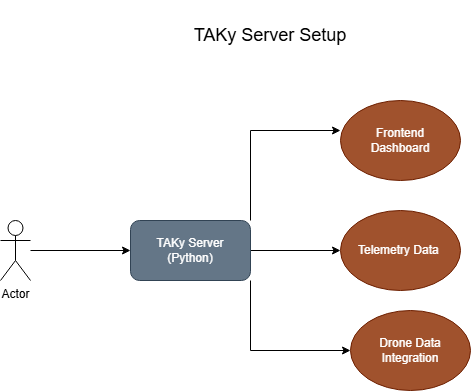

The diagram above was exported from draw.io. Its source (the exported page's mxGraphModel, read from the mxfile embedded in the PNG):
<mxGraphModel dx="2066" dy="1103" grid="1" gridSize="10" guides="1" tooltips="1" connect="1" arrows="1" fold="1" page="1" pageScale="1" pageWidth="850" pageHeight="1100" background="#ffffff" math="0" shadow="0">
  <root>
    <mxCell id="0" />
    <mxCell id="1" parent="0" />
    <mxCell id="VEY6eaJpp7Cv0ZRnnmDD-3" edge="1" parent="1" source="VEY6eaJpp7Cv0ZRnnmDD-1" style="edgeStyle=orthogonalEdgeStyle;rounded=0;orthogonalLoop=1;jettySize=auto;html=1;" target="VEY6eaJpp7Cv0ZRnnmDD-2">
      <mxGeometry relative="1" as="geometry" />
    </mxCell>
    <mxCell id="VEY6eaJpp7Cv0ZRnnmDD-1" parent="1" style="shape=umlActor;verticalLabelPosition=bottom;verticalAlign=top;html=1;outlineConnect=0;" value="Actor" vertex="1">
      <mxGeometry height="60" width="30" x="100" y="240" as="geometry" />
    </mxCell>
    <mxCell id="VEY6eaJpp7Cv0ZRnnmDD-4" edge="1" parent="1" source="VEY6eaJpp7Cv0ZRnnmDD-2" style="edgeStyle=orthogonalEdgeStyle;rounded=0;orthogonalLoop=1;jettySize=auto;html=1;exitX=1;exitY=0;exitDx=0;exitDy=0;entryX=0;entryY=0.375;entryDx=0;entryDy=0;entryPerimeter=0;" target="VEY6eaJpp7Cv0ZRnnmDD-5">
      <mxGeometry relative="1" as="geometry">
        <mxPoint x="350" y="130" as="targetPoint" />
      </mxGeometry>
    </mxCell>
    <mxCell id="VEY6eaJpp7Cv0ZRnnmDD-6" edge="1" parent="1" source="VEY6eaJpp7Cv0ZRnnmDD-2" style="edgeStyle=orthogonalEdgeStyle;rounded=0;orthogonalLoop=1;jettySize=auto;html=1;">
      <mxGeometry relative="1" as="geometry">
        <mxPoint x="440" y="270" as="targetPoint" />
      </mxGeometry>
    </mxCell>
    <mxCell id="VEY6eaJpp7Cv0ZRnnmDD-8" edge="1" parent="1" source="VEY6eaJpp7Cv0ZRnnmDD-2" style="edgeStyle=orthogonalEdgeStyle;rounded=0;orthogonalLoop=1;jettySize=auto;html=1;exitX=1;exitY=1;exitDx=0;exitDy=0;">
      <mxGeometry relative="1" as="geometry">
        <Array as="points">
          <mxPoint x="350" y="370" />
        </Array>
        <mxPoint x="450" y="370" as="targetPoint" />
      </mxGeometry>
    </mxCell>
    <mxCell id="VEY6eaJpp7Cv0ZRnnmDD-2" parent="1" style="rounded=1;whiteSpace=wrap;html=1;fillColor=#647687;fontColor=#ffffff;strokeColor=#314354;" value="TAKy Server&lt;div&gt;(Python)&lt;/div&gt;" vertex="1">
      <mxGeometry height="60" width="120" x="230" y="240" as="geometry" />
    </mxCell>
    <mxCell id="VEY6eaJpp7Cv0ZRnnmDD-5" parent="1" style="ellipse;whiteSpace=wrap;html=1;fillColor=#a0522d;fontColor=#ffffff;strokeColor=#6D1F00;" value="Frontend&lt;div&gt;Dashboard&lt;/div&gt;" vertex="1">
      <mxGeometry height="80" width="120" x="440" y="120" as="geometry" />
    </mxCell>
    <mxCell id="VEY6eaJpp7Cv0ZRnnmDD-7" parent="1" style="ellipse;whiteSpace=wrap;html=1;fillColor=#a0522d;fontColor=#ffffff;strokeColor=#6D1F00;" value="Telemetry Data&amp;nbsp;" vertex="1">
      <mxGeometry height="80" width="120" x="440" y="230" as="geometry" />
    </mxCell>
    <mxCell id="VEY6eaJpp7Cv0ZRnnmDD-9" parent="1" style="ellipse;whiteSpace=wrap;html=1;fillColor=#a0522d;fontColor=#ffffff;strokeColor=#6D1F00;" value="Drone Data Integration" vertex="1">
      <mxGeometry height="80" width="120" x="450" y="330" as="geometry" />
    </mxCell>
    <mxCell id="VEY6eaJpp7Cv0ZRnnmDD-12" parent="1" style="text;html=1;whiteSpace=wrap;strokeColor=none;fillColor=none;align=center;verticalAlign=middle;rounded=0;" value="&lt;font style=&quot;font-size: 18px;&quot;&gt;TAKy Server Setup&lt;/font&gt;" vertex="1">
      <mxGeometry height="70" width="320" x="210" y="20" as="geometry" />
    </mxCell>
  </root>
</mxGraphModel>